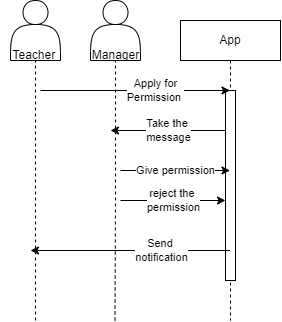

The diagram above was exported from draw.io. Its source (the exported page's mxGraphModel, read from the mxfile embedded in the PNG):
<mxGraphModel dx="765" dy="371" grid="1" gridSize="10" guides="1" tooltips="1" connect="1" arrows="1" fold="1" page="1" pageScale="1" pageWidth="850" pageHeight="1100" math="0" shadow="0">
  <root>
    <mxCell id="0" />
    <mxCell id="1" parent="0" />
    <mxCell id="aM9ryv3xv72pqoxQDRHE-1" value="App" style="shape=umlLifeline;perimeter=lifelinePerimeter;whiteSpace=wrap;html=1;container=0;dropTarget=0;collapsible=0;recursiveResize=0;outlineConnect=0;portConstraint=eastwest;newEdgeStyle={&quot;edgeStyle&quot;:&quot;elbowEdgeStyle&quot;,&quot;elbow&quot;:&quot;vertical&quot;,&quot;curved&quot;:0,&quot;rounded&quot;:0};" parent="1" vertex="1">
      <mxGeometry x="230" y="40" width="100" height="300" as="geometry" />
    </mxCell>
    <mxCell id="aM9ryv3xv72pqoxQDRHE-2" value="" style="html=1;points=[];perimeter=orthogonalPerimeter;outlineConnect=0;targetShapes=umlLifeline;portConstraint=eastwest;newEdgeStyle={&quot;edgeStyle&quot;:&quot;elbowEdgeStyle&quot;,&quot;elbow&quot;:&quot;vertical&quot;,&quot;curved&quot;:0,&quot;rounded&quot;:0};" parent="aM9ryv3xv72pqoxQDRHE-1" vertex="1">
      <mxGeometry x="45" y="70" width="10" height="190" as="geometry" />
    </mxCell>
    <mxCell id="sT6O5uUvhHW0TOPFYzqH-2" value="" style="shape=actor;whiteSpace=wrap;html=1;" vertex="1" parent="1">
      <mxGeometry x="60" y="20" width="50" height="60" as="geometry" />
    </mxCell>
    <mxCell id="sT6O5uUvhHW0TOPFYzqH-4" value="" style="endArrow=none;dashed=1;html=1;rounded=0;entryX=0.5;entryY=1;entryDx=0;entryDy=0;" edge="1" parent="1" target="sT6O5uUvhHW0TOPFYzqH-2">
      <mxGeometry width="50" height="50" relative="1" as="geometry">
        <mxPoint x="85" y="340" as="sourcePoint" />
        <mxPoint x="450" y="200" as="targetPoint" />
      </mxGeometry>
    </mxCell>
    <mxCell id="sT6O5uUvhHW0TOPFYzqH-6" value="" style="shape=actor;whiteSpace=wrap;html=1;" vertex="1" parent="1">
      <mxGeometry x="140" y="20" width="50" height="60" as="geometry" />
    </mxCell>
    <mxCell id="sT6O5uUvhHW0TOPFYzqH-7" value="" style="endArrow=none;dashed=1;html=1;rounded=0;" edge="1" parent="1">
      <mxGeometry width="50" height="50" relative="1" as="geometry">
        <mxPoint x="164.5" y="340" as="sourcePoint" />
        <mxPoint x="165" y="80" as="targetPoint" />
        <Array as="points">
          <mxPoint x="165" y="220" />
        </Array>
      </mxGeometry>
    </mxCell>
    <mxCell id="sT6O5uUvhHW0TOPFYzqH-8" value="Teacher&amp;nbsp;" style="text;html=1;align=center;verticalAlign=middle;resizable=0;points=[];autosize=1;strokeColor=none;fillColor=none;" vertex="1" parent="1">
      <mxGeometry x="50" y="60" width="70" height="30" as="geometry" />
    </mxCell>
    <mxCell id="sT6O5uUvhHW0TOPFYzqH-9" value="Manager" style="text;html=1;align=center;verticalAlign=middle;resizable=0;points=[];autosize=1;strokeColor=none;fillColor=none;" vertex="1" parent="1">
      <mxGeometry x="130" y="60" width="70" height="30" as="geometry" />
    </mxCell>
    <mxCell id="sT6O5uUvhHW0TOPFYzqH-11" value="" style="endArrow=classic;html=1;rounded=0;" edge="1" parent="1" target="aM9ryv3xv72pqoxQDRHE-1">
      <mxGeometry relative="1" as="geometry">
        <mxPoint x="90" y="110" as="sourcePoint" />
        <mxPoint x="470" y="230" as="targetPoint" />
      </mxGeometry>
    </mxCell>
    <mxCell id="sT6O5uUvhHW0TOPFYzqH-12" value="Apply for&lt;br&gt;Permission&amp;nbsp;" style="edgeLabel;resizable=0;html=1;align=center;verticalAlign=middle;" connectable="0" vertex="1" parent="sT6O5uUvhHW0TOPFYzqH-11">
      <mxGeometry relative="1" as="geometry">
        <mxPoint x="20" as="offset" />
      </mxGeometry>
    </mxCell>
    <mxCell id="sT6O5uUvhHW0TOPFYzqH-15" value="" style="endArrow=classic;html=1;rounded=0;" edge="1" parent="1" source="aM9ryv3xv72pqoxQDRHE-2">
      <mxGeometry relative="1" as="geometry">
        <mxPoint x="280" y="190" as="sourcePoint" />
        <mxPoint x="160" y="150" as="targetPoint" />
      </mxGeometry>
    </mxCell>
    <mxCell id="sT6O5uUvhHW0TOPFYzqH-16" value="Take the&amp;nbsp;&lt;br&gt;message" style="edgeLabel;resizable=0;html=1;align=center;verticalAlign=middle;" connectable="0" vertex="1" parent="sT6O5uUvhHW0TOPFYzqH-15">
      <mxGeometry relative="1" as="geometry" />
    </mxCell>
    <mxCell id="sT6O5uUvhHW0TOPFYzqH-17" value="" style="endArrow=classic;html=1;rounded=0;" edge="1" parent="1" target="aM9ryv3xv72pqoxQDRHE-1">
      <mxGeometry relative="1" as="geometry">
        <mxPoint x="170" y="190" as="sourcePoint" />
        <mxPoint x="380" y="190" as="targetPoint" />
      </mxGeometry>
    </mxCell>
    <mxCell id="sT6O5uUvhHW0TOPFYzqH-18" value="Give permission" style="edgeLabel;resizable=0;html=1;align=center;verticalAlign=middle;" connectable="0" vertex="1" parent="sT6O5uUvhHW0TOPFYzqH-17">
      <mxGeometry relative="1" as="geometry" />
    </mxCell>
    <mxCell id="sT6O5uUvhHW0TOPFYzqH-19" value="" style="endArrow=classic;html=1;rounded=0;" edge="1" parent="1" target="aM9ryv3xv72pqoxQDRHE-2">
      <mxGeometry relative="1" as="geometry">
        <mxPoint x="170" y="220" as="sourcePoint" />
        <mxPoint x="380" y="190" as="targetPoint" />
      </mxGeometry>
    </mxCell>
    <mxCell id="sT6O5uUvhHW0TOPFYzqH-20" value="reject the&amp;nbsp;&lt;br&gt;permission" style="edgeLabel;resizable=0;html=1;align=center;verticalAlign=middle;" connectable="0" vertex="1" parent="sT6O5uUvhHW0TOPFYzqH-19">
      <mxGeometry relative="1" as="geometry" />
    </mxCell>
    <mxCell id="sT6O5uUvhHW0TOPFYzqH-21" value="" style="endArrow=classic;html=1;rounded=0;" edge="1" parent="1" source="aM9ryv3xv72pqoxQDRHE-1">
      <mxGeometry relative="1" as="geometry">
        <mxPoint x="280" y="190" as="sourcePoint" />
        <mxPoint x="80" y="270" as="targetPoint" />
      </mxGeometry>
    </mxCell>
    <mxCell id="sT6O5uUvhHW0TOPFYzqH-22" value="Send&amp;nbsp;&lt;br&gt;notification" style="edgeLabel;resizable=0;html=1;align=center;verticalAlign=middle;" connectable="0" vertex="1" parent="sT6O5uUvhHW0TOPFYzqH-21">
      <mxGeometry relative="1" as="geometry">
        <mxPoint x="31" as="offset" />
      </mxGeometry>
    </mxCell>
  </root>
</mxGraphModel>